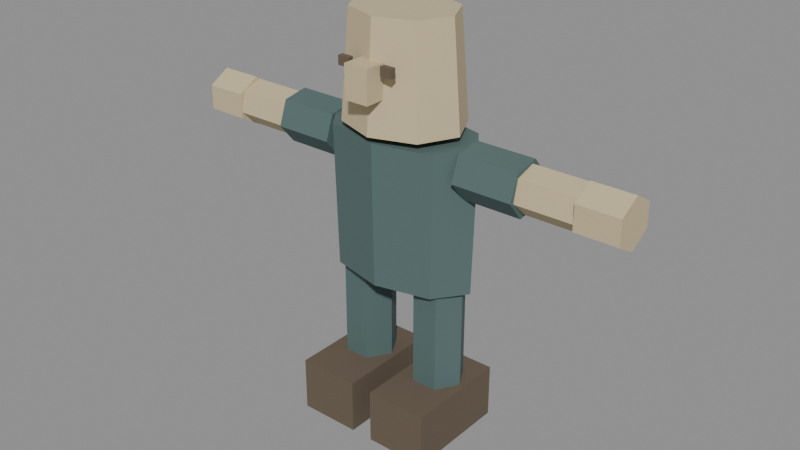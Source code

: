 # Source: PawnHumanoid.blend  (saved by Blender 5.2.45; exported with 4.5.12 LTS)
import bpy
from mathutils import Matrix  # noqa: F401  (used for matrix-valued properties, if any)

bpy.ops.wm.read_factory_settings(use_empty=True)
scene = bpy.context.scene
scene.name = 'PawnAnimation_Studio'

# ---- materials (node trees are filled in below, after node groups)
mat_m_maplp_timber = bpy.data.materials.new('M_MapLP_Timber')
mat_m_maplp_timber.diffuse_color = (0.1329, 0.0999, 0.06848, 1.0)
mat_m_maplp_window = bpy.data.materials.new('M_MapLP_Window')
mat_m_maplp_window.diffuse_color = (0.0865, 0.1441, 0.1384, 1.0)
mat_m_maplp_plastershade = bpy.data.materials.new('M_MapLP_PlasterShade')
mat_m_maplp_plastershade.diffuse_color = (0.5841, 0.4851, 0.2961, 1.0)

# ---- material node trees
mat_m_maplp_timber.use_nodes = True; mat_m_maplp_timber.node_tree.nodes.clear()
_N = mat_m_maplp_timber.node_tree.nodes; _L = mat_m_maplp_timber.node_tree.links
n0 = _N.new('ShaderNodeBsdfPrincipled'); n0.name = 'Principled BSDF'; n0.location = (-200, 100)
n0.inputs[0].default_value = (0.1329, 0.0999, 0.06848, 1.0)
n0.inputs[2].default_value = 0.88
n0.inputs[10].default_value = 0.005
n1 = _N.new('ShaderNodeOutputMaterial'); n1.name = 'Material Output'; n1.location = (200, 100)
_L.new(n0.outputs[0], n1.inputs[0])
n1.is_active_output = True
mat_m_maplp_window.use_nodes = True; mat_m_maplp_window.node_tree.nodes.clear()
_N = mat_m_maplp_window.node_tree.nodes; _L = mat_m_maplp_window.node_tree.links
n0 = _N.new('ShaderNodeBsdfPrincipled'); n0.name = 'Principled BSDF'; n0.location = (-200, 100)
n0.inputs[0].default_value = (0.0865, 0.1441, 0.1384, 1.0)
n0.inputs[2].default_value = 0.88
n0.inputs[10].default_value = 0.005
n1 = _N.new('ShaderNodeOutputMaterial'); n1.name = 'Material Output'; n1.location = (200, 100)
_L.new(n0.outputs[0], n1.inputs[0])
n1.is_active_output = True
mat_m_maplp_plastershade.use_nodes = True; mat_m_maplp_plastershade.node_tree.nodes.clear()
_N = mat_m_maplp_plastershade.node_tree.nodes; _L = mat_m_maplp_plastershade.node_tree.links
n0 = _N.new('ShaderNodeBsdfPrincipled'); n0.name = 'Principled BSDF'; n0.location = (-200, 100)
n0.inputs[0].default_value = (0.5841, 0.4851, 0.2961, 1.0)
n0.inputs[2].default_value = 0.88
n0.inputs[10].default_value = 0.005
n1 = _N.new('ShaderNodeOutputMaterial'); n1.name = 'Material Output'; n1.location = (200, 100)
_L.new(n0.outputs[0], n1.inputs[0])
n1.is_active_output = True

# ---- meshes
me_pawn_human_mesh = bpy.data.meshes.new('Pawn_Human_Mesh')
me_pawn_human_mesh.from_pydata([(-0.295, -0.26, 0.125), (-0.045, -0.26, 0.125), (-0.045, 0.17, 0.125), (-0.295, 0.17, 0.125), (-0.295, -0.26, 0.345), (-0.045, -0.26, 0.345), (-0.045, 0.17, 0.345), (-0.295, 0.17, 0.345), (-0.275, 0.0, 0.34), (-0.2225, -0.09093, 0.34), (-0.1175, -0.09093, 0.34), (-0.065, -1.286e-17, 0.34), (-0.1175, 0.09093, 0.34), (-0.2225, 0.09093, 0.34), (-0.275, 0.0, 0.82), (-0.2225, -0.09093, 0.82), (-0.1175, -0.09093, 0.82), (-0.065, -1.286e-17, 0.82), (-0.1175, 0.09093, 0.82), (-0.2225, 0.09093, 0.82), (0.045, -0.26, 0.125), (0.295, -0.26, 0.125), (0.295, 0.17, 0.125), (0.045, 0.17, 0.125), (0.045, -0.26, 0.345), (0.295, -0.26, 0.345), (0.295, 0.17, 0.345), (0.045, 0.17, 0.345), (0.065, 0.0, 0.34), (0.1175, -0.09093, 0.34), (0.2225, -0.09093, 0.34), (0.275, -1.286e-17, 0.34), (0.2225, 0.09093, 0.34), (0.1175, 0.09093, 0.34), (0.065, 0.0, 0.82), (0.1175, -0.09093, 0.82), (0.2225, -0.09093, 0.82), (0.275, -1.286e-17, 0.82), (0.2225, 0.09093, 0.82), (0.1175, 0.09093, 0.82), (0.31, 0.0, 0.76), (0.2192, 0.1237, 0.76), (1.898e-17, 0.175, 0.76), (-0.2192, 0.1237, 0.76), (-0.31, 2.143e-17, 0.76), (-0.2192, -0.1237, 0.76), (-5.695e-17, -0.175, 0.76), (0.2192, -0.1237, 0.76), (0.3255, 0.0, 1.33), (0.2302, 0.1299, 1.33), (1.993e-17, 0.1838, 1.33), (-0.2302, 0.1299, 1.33), (-0.3255, 2.25e-17, 1.33), (-0.2302, -0.1299, 1.33), (-5.979e-17, -0.1838, 1.33), (0.2302, -0.1299, 1.33), (-0.09, -0.09, 1.23), (0.09, -0.09, 1.23), (0.09, 0.08, 1.23), (-0.09, 0.08, 1.23), (-0.09, -0.09, 1.39), (0.09, -0.09, 1.39), (0.09, 0.08, 1.39), (-0.09, 0.08, 1.39), (0.245, 0.0, 1.36), (0.1732, 0.145, 1.36), (1.5e-17, 0.205, 1.36), (-0.1732, 0.145, 1.36), (-0.245, 2.511e-17, 1.36), (-0.1732, -0.145, 1.36), (-4.501e-17, -0.205, 1.36), (0.1732, -0.145, 1.36), (0.2107, 0.0, 1.78), (0.149, 0.1247, 1.78), (1.29e-17, 0.1763, 1.78), (-0.149, 0.1247, 1.78), (-0.2107, 2.159e-17, 1.78), (-0.149, -0.1247, 1.78), (-3.87e-17, -0.1763, 1.78), (0.149, -0.1247, 1.78), (-0.05, -0.2575, 1.5), (0.05, -0.2575, 1.5), (0.05, -0.1725, 1.5), (-0.05, -0.1725, 1.5), (-0.05, -0.2575, 1.63), (0.05, -0.2575, 1.63), (0.05, -0.1725, 1.63), (-0.05, -0.1725, 1.63), (-0.117, -0.214, 1.597), (-0.069, -0.214, 1.597), (-0.069, -0.192, 1.597), (-0.117, -0.192, 1.597), (-0.117, -0.214, 1.633), (-0.069, -0.214, 1.633), (-0.069, -0.192, 1.633), (-0.117, -0.192, 1.633), (0.069, -0.214, 1.597), (0.117, -0.214, 1.597), (0.117, -0.192, 1.597), (0.069, -0.192, 1.597), (0.069, -0.214, 1.633), (0.117, -0.214, 1.633), (0.117, -0.192, 1.633), (0.069, -0.192, 1.633), (-0.29, 0.1035, 1.268), (-0.29, 0.06724, 1.169), (-0.29, -0.03622, 1.151), (-0.29, -0.1035, 1.232), (-0.29, -0.06724, 1.331), (-0.29, 0.03622, 1.349), (-0.5319, 0.1035, 1.268), (-0.5319, 0.06724, 1.169), (-0.5319, -0.03622, 1.151), (-0.5319, -0.1035, 1.232), (-0.5319, -0.06724, 1.331), (-0.5319, 0.03622, 1.349), (-0.5319, 0.08436, 1.275), (-0.5319, 0.06387, 1.189), (-0.5319, -0.0205, 1.164), (-0.5319, -0.08436, 1.225), (-0.5319, -0.06387, 1.311), (-0.5319, 0.0205, 1.336), (-0.777, 0.08436, 1.275), (-0.777, 0.06387, 1.189), (-0.777, -0.0205, 1.164), (-0.777, -0.08436, 1.225), (-0.777, -0.06387, 1.311), (-0.777, 0.0205, 1.336), (-0.762, 0.0, 1.35), (-0.762, 0.0866, 1.3), (-0.762, 0.0866, 1.2), (-0.762, 0.0, 1.15), (-0.762, -0.0866, 1.2), (-0.762, -0.0866, 1.3), (-0.932, 0.0, 1.35), (-0.932, 0.0866, 1.3), (-0.932, 0.0866, 1.2), (-0.932, 0.0, 1.15), (-0.932, -0.0866, 1.2), (-0.932, -0.0866, 1.3), (0.29, -0.1035, 1.232), (0.29, -0.03622, 1.151), (0.29, 0.06724, 1.169), (0.29, 0.1035, 1.268), (0.29, 0.03622, 1.349), (0.29, -0.06724, 1.331), (0.5319, -0.1035, 1.232), (0.5319, -0.03622, 1.151), (0.5319, 0.06724, 1.169), (0.5319, 0.1035, 1.268), (0.5319, 0.03622, 1.349), (0.5319, -0.06724, 1.331), (0.5319, -0.08436, 1.225), (0.5319, -0.0205, 1.164), (0.5319, 0.06387, 1.189), (0.5319, 0.08436, 1.275), (0.5319, 0.0205, 1.336), (0.5319, -0.06387, 1.311), (0.777, -0.08436, 1.225), (0.777, -0.0205, 1.164), (0.777, 0.06387, 1.189), (0.777, 0.08436, 1.275), (0.777, 0.0205, 1.336), (0.777, -0.06387, 1.311), (0.762, 0.0, 1.15), (0.762, 0.0866, 1.2), (0.762, 0.0866, 1.3), (0.762, 0.0, 1.35), (0.762, -0.0866, 1.3), (0.762, -0.0866, 1.2), (0.932, 0.0, 1.15), (0.932, 0.0866, 1.2), (0.932, 0.0866, 1.3), (0.932, 0.0, 1.35), (0.932, -0.0866, 1.3), (0.932, -0.0866, 1.2), (-0.275, 0.0, 0.56), (-0.2225, -0.09093, 0.56), (-0.1175, -0.09093, 0.56), (-0.065, -1.286e-17, 0.56), (-0.1175, 0.09093, 0.56), (-0.2225, 0.09093, 0.56), (0.065, 0.0, 0.56), (0.1175, -0.09093, 0.56), (0.2225, -0.09093, 0.56), (0.275, -1.286e-17, 0.56), (0.2225, 0.09093, 0.56), (0.1175, 0.09093, 0.56), (0.3149, 0.0, 0.94), (0.2227, 0.1257, 0.94), (1.928e-17, 0.1778, 0.94), (-0.2227, 0.1257, 0.94), (-0.3149, 2.177e-17, 0.94), (-0.2227, -0.1257, 0.94), (-5.785e-17, -0.1778, 0.94), (0.2227, -0.1257, 0.94), (0.3201, 0.0, 1.13), (0.2263, 0.1278, 1.13), (1.96e-17, 0.1807, 1.13), (-0.2263, 0.1278, 1.13), (-0.3201, 2.213e-17, 1.13), (-0.2263, -0.1278, 1.13), (-5.879e-17, -0.1807, 1.13), (0.2263, -0.1278, 1.13)], [], [(3, 2, 1, 0), (0, 1, 5, 4), (1, 2, 6, 5), (2, 3, 7, 6), (3, 0, 4, 7), (4, 5, 6, 7), (13, 12, 11, 10, 9, 8), (14, 15, 16, 17, 18, 19), (176, 177, 15, 14), (177, 178, 16, 15), (178, 179, 17, 16), (179, 180, 18, 17), (180, 181, 19, 18), (181, 176, 14, 19), (23, 22, 21, 20), (20, 21, 25, 24), (21, 22, 26, 25), (22, 23, 27, 26), (23, 20, 24, 27), (24, 25, 26, 27), (33, 32, 31, 30, 29, 28), (34, 35, 36, 37, 38, 39), (182, 183, 35, 34), (183, 184, 36, 35), (184, 185, 37, 36), (185, 186, 38, 37), (186, 187, 39, 38), (187, 182, 34, 39), (47, 46, 45, 44, 43, 42, 41, 40), (48, 49, 50, 51, 52, 53, 54, 55), (196, 197, 49, 48), (197, 198, 50, 49), (198, 199, 51, 50), (199, 200, 52, 51), (200, 201, 53, 52), (201, 202, 54, 53), (202, 203, 55, 54), (203, 196, 48, 55), (59, 58, 57, 56), (56, 57, 61, 60), (57, 58, 62, 61), (58, 59, 63, 62), (59, 56, 60, 63), (60, 61, 62, 63), (71, 70, 69, 68, 67, 66, 65, 64), (72, 73, 74, 75, 76, 77, 78, 79), (64, 65, 73, 72), (65, 66, 74, 73), (66, 67, 75, 74), (67, 68, 76, 75), (68, 69, 77, 76), (69, 70, 78, 77), (70, 71, 79, 78), (71, 64, 72, 79), (83, 82, 81, 80), (80, 81, 85, 84), (81, 82, 86, 85), (82, 83, 87, 86), (83, 80, 84, 87), (84, 85, 86, 87), (91, 90, 89, 88), (88, 89, 93, 92), (89, 90, 94, 93), (90, 91, 95, 94), (91, 88, 92, 95), (92, 93, 94, 95), (99, 98, 97, 96), (96, 97, 101, 100), (97, 98, 102, 101), (98, 99, 103, 102), (99, 96, 100, 103), (100, 101, 102, 103), (109, 108, 107, 106, 105, 104), (110, 111, 112, 113, 114, 115), (104, 105, 111, 110), (105, 106, 112, 111), (106, 107, 113, 112), (107, 108, 114, 113), (108, 109, 115, 114), (109, 104, 110, 115), (121, 120, 119, 118, 117, 116), (122, 123, 124, 125, 126, 127), (116, 117, 123, 122), (117, 118, 124, 123), (118, 119, 125, 124), (119, 120, 126, 125), (120, 121, 127, 126), (121, 116, 122, 127), (133, 132, 131, 130, 129, 128), (134, 135, 136, 137, 138, 139), (128, 129, 135, 134), (129, 130, 136, 135), (130, 131, 137, 136), (131, 132, 138, 137), (132, 133, 139, 138), (133, 128, 134, 139), (145, 144, 143, 142, 141, 140), (146, 147, 148, 149, 150, 151), (140, 141, 147, 146), (141, 142, 148, 147), (142, 143, 149, 148), (143, 144, 150, 149), (144, 145, 151, 150), (145, 140, 146, 151), (157, 156, 155, 154, 153, 152), (158, 159, 160, 161, 162, 163), (152, 153, 159, 158), (153, 154, 160, 159), (154, 155, 161, 160), (155, 156, 162, 161), (156, 157, 163, 162), (157, 152, 158, 163), (169, 168, 167, 166, 165, 164), (170, 171, 172, 173, 174, 175), (164, 165, 171, 170), (165, 166, 172, 171), (166, 167, 173, 172), (167, 168, 174, 173), (168, 169, 175, 174), (169, 164, 170, 175), (32, 33, 187, 186), (31, 32, 186, 185), (30, 31, 185, 184), (29, 30, 184, 183), (28, 29, 183, 182), (33, 28, 182, 187), (12, 13, 181, 180), (11, 12, 180, 179), (10, 11, 179, 178), (9, 10, 178, 177), (8, 9, 177, 176), (13, 8, 176, 181), (46, 47, 195, 194), (45, 46, 194, 193), (44, 45, 193, 192), (43, 44, 192, 191), (42, 43, 191, 190), (41, 42, 190, 189), (40, 41, 189, 188), (47, 40, 188, 195), (194, 195, 203, 202), (193, 194, 202, 201), (192, 193, 201, 200), (191, 192, 200, 199), (190, 191, 199, 198), (189, 190, 198, 197), (195, 188, 196, 203), (188, 189, 197, 196)])
me_pawn_human_mesh.polygons.foreach_set('material_index', [0, 0, 0, 0, 0, 0, 1, 1, 1, 1, 1, 1, 1, 1, 0, 0, 0, 0, 0, 0, 1, 1, 1, 1, 1, 1, 1, 1, 1, 1, 1, 1, 1, 1, 1, 1, 1, 1, 2, 2, 2, 2, 2, 2, 2, 2, 2, 2, 2, 2, 2, 2, 2, 2, 2, 2, 2, 2, 2, 2, 0, 0, 0, 0, 0, 0, 0, 0, 0, 0, 0, 0, 1, 1, 1, 1, 1, 1, 1, 1, 2, 2, 2, 2, 2, 2, 2, 2, 2, 2, 2, 2, 2, 2, 2, 2, 1, 1, 1, 1, 1, 1, 1, 1, 2, 2, 2, 2, 2, 2, 2, 2, 2, 2, 2, 2, 2, 2, 2, 2, 1, 1, 1, 1, 1, 1, 1, 1, 1, 1, 1, 1, 1, 1, 1, 1, 1, 1, 1, 1, 1, 1, 1, 1, 1, 1, 1, 1])
_uv = me_pawn_human_mesh.uv_layers.new(name='UVMap')
_uv.uv.foreach_set('vector', [-0.295, 0.17, -0.045, 0.17, -0.045, -0.26, -0.295, -0.26, -0.295, 0.125, -0.045, 0.125, -0.045, 0.345, -0.295, 0.345, -0.26, 0.125, 0.17, 0.125, 0.17, 0.345, -0.26, 0.345, -0.045, 0.125, -0.295, 0.125, -0.295, 0.345, -0.045, 0.345, 0.17, 0.125, -0.26, 0.125, -0.26, 0.345, 0.17, 0.345, -0.295, -0.26, -0.045, -0.26, -0.045, 0.17, -0.295, 0.17, -0.2225, 0.09093, -0.1175, 0.09093, -0.065, -1.286e-17, -0.1175, -0.09093, -0.2225, -0.09093, -0.275, 0.0, -0.275, 0.0, -0.2225, -0.09093, -0.1175, -0.09093, -0.065, -1.286e-17, -0.1175, 0.09093, -0.2225, 0.09093, 0.0, 0.56, -0.09093, 0.56, -0.09093, 0.82, 0.0, 0.82, -0.2225, 0.56, -0.1175, 0.56, -0.1175, 0.82, -0.2225, 0.82, -0.09093, 0.56, -1.286e-17, 0.56, -1.286e-17, 0.82, -0.09093, 0.82, -1.286e-17, 0.56, 0.09093, 0.56, 0.09093, 0.82, -1.286e-17, 0.82, -0.1175, 0.56, -0.2225, 0.56, -0.2225, 0.82, -0.1175, 0.82, 0.09093, 0.56, 0.0, 0.56, 0.0, 0.82, 0.09093, 0.82, 0.045, 0.17, 0.295, 0.17, 0.295, -0.26, 0.045, -0.26, 0.045, 0.125, 0.295, 0.125, 0.295, 0.345, 0.045, 0.345, -0.26, 0.125, 0.17, 0.125, 0.17, 0.345, -0.26, 0.345, 0.295, 0.125, 0.045, 0.125, 0.045, 0.345, 0.295, 0.345, 0.17, 0.125, -0.26, 0.125, -0.26, 0.345, 0.17, 0.345, 0.045, -0.26, 0.295, -0.26, 0.295, 0.17, 0.045, 0.17, 0.1175, 0.09093, 0.2225, 0.09093, 0.275, -1.286e-17, 0.2225, -0.09093, 0.1175, -0.09093, 0.065, 0.0, 0.065, 0.0, 0.1175, -0.09093, 0.2225, -0.09093, 0.275, -1.286e-17, 0.2225, 0.09093, 0.1175, 0.09093, 0.0, 0.56, -0.09093, 0.56, -0.09093, 0.82, 0.0, 0.82, 0.1175, 0.56, 0.2225, 0.56, 0.2225, 0.82, 0.1175, 0.82, -0.09093, 0.56, -1.286e-17, 0.56, -1.286e-17, 0.82, -0.09093, 0.82, -1.286e-17, 0.56, 0.09093, 0.56, 0.09093, 0.82, -1.286e-17, 0.82, 0.2225, 0.56, 0.1175, 0.56, 0.1175, 0.82, 0.2225, 0.82, 0.09093, 0.56, 0.0, 0.56, 0.0, 0.82, 0.09093, 0.82, 0.2192, -0.1237, -5.695e-17, -0.175, -0.2192, -0.1237, -0.31, 2.143e-17, -0.2192, 0.1237, 1.898e-17, 0.175, 0.2192, 0.1237, 0.31, 0.0, 0.3255, 0.0, 0.2302, 0.1299, 1.993e-17, 0.1838, -0.2302, 0.1299, -0.3255, 2.25e-17, -0.2302, -0.1299, -5.979e-17, -0.1838, 0.2302, -0.1299, 0.0, 1.13, 0.1278, 1.13, 0.1299, 1.33, 0.0, 1.33, 0.2263, 1.13, 1.96e-17, 1.13, 1.993e-17, 1.33, 0.2302, 1.33, 1.96e-17, 1.13, -0.2263, 1.13, -0.2302, 1.33, 1.993e-17, 1.33, 0.1278, 1.13, 2.213e-17, 1.13, 2.25e-17, 1.33, 0.1299, 1.33, 2.213e-17, 1.13, -0.1278, 1.13, -0.1299, 1.33, 2.25e-17, 1.33, -0.2263, 1.13, -5.879e-17, 1.13, -5.979e-17, 1.33, -0.2302, 1.33, -5.879e-17, 1.13, 0.2263, 1.13, 0.2302, 1.33, -5.979e-17, 1.33, -0.1278, 1.13, 0.0, 1.13, 0.0, 1.33, -0.1299, 1.33, -0.09, 0.08, 0.09, 0.08, 0.09, -0.09, -0.09, -0.09, -0.09, 1.23, 0.09, 1.23, 0.09, 1.39, -0.09, 1.39, -0.09, 1.23, 0.08, 1.23, 0.08, 1.39, -0.09, 1.39, 0.09, 1.23, -0.09, 1.23, -0.09, 1.39, 0.09, 1.39, 0.08, 1.23, -0.09, 1.23, -0.09, 1.39, 0.08, 1.39, -0.09, -0.09, 0.09, -0.09, 0.09, 0.08, -0.09, 0.08, 0.1732, -0.145, -4.501e-17, -0.205, -0.1732, -0.145, -0.245, 2.511e-17, -0.1732, 0.145, 1.5e-17, 0.205, 0.1732, 0.145, 0.245, 0.0, 0.2107, 0.0, 0.149, 0.1247, 1.29e-17, 0.1763, -0.149, 0.1247, -0.2107, 2.159e-17, -0.149, -0.1247, -3.87e-17, -0.1763, 0.149, -0.1247, 0.0, 1.36, 0.145, 1.36, 0.1247, 1.78, 0.0, 1.78, 0.1732, 1.36, 1.5e-17, 1.36, 1.29e-17, 1.78, 0.149, 1.78, 1.5e-17, 1.36, -0.1732, 1.36, -0.149, 1.78, 1.29e-17, 1.78, 0.145, 1.36, 2.511e-17, 1.36, 2.159e-17, 1.78, 0.1247, 1.78, 2.511e-17, 1.36, -0.145, 1.36, -0.1247, 1.78, 2.159e-17, 1.78, -0.1732, 1.36, -4.501e-17, 1.36, -3.87e-17, 1.78, -0.149, 1.78, -4.501e-17, 1.36, 0.1732, 1.36, 0.149, 1.78, -3.87e-17, 1.78, -0.145, 1.36, 0.0, 1.36, 0.0, 1.78, -0.1247, 1.78, -0.05, -0.1725, 0.05, -0.1725, 0.05, -0.2575, -0.05, -0.2575, -0.05, 1.5, 0.05, 1.5, 0.05, 1.63, -0.05, 1.63, -0.2575, 1.5, -0.1725, 1.5, -0.1725, 1.63, -0.2575, 1.63, 0.05, 1.5, -0.05, 1.5, -0.05, 1.63, 0.05, 1.63, -0.1725, 1.5, -0.2575, 1.5, -0.2575, 1.63, -0.1725, 1.63, -0.05, -0.2575, 0.05, -0.2575, 0.05, -0.1725, -0.05, -0.1725, -0.117, -0.192, -0.069, -0.192, -0.069, -0.214, -0.117, -0.214, -0.117, 1.597, -0.069, 1.597, -0.069, 1.633, -0.117, 1.633, -0.214, 1.597, -0.192, 1.597, -0.192, 1.633, -0.214, 1.633, -0.069, 1.597, -0.117, 1.597, -0.117, 1.633, -0.069, 1.633, -0.192, 1.597, -0.214, 1.597, -0.214, 1.633, -0.192, 1.633, -0.117, -0.214, -0.069, -0.214, -0.069, -0.192, -0.117, -0.192, 0.069, -0.192, 0.117, -0.192, 0.117, -0.214, 0.069, -0.214, 0.069, 1.597, 0.117, 1.597, 0.117, 1.633, 0.069, 1.633, -0.214, 1.597, -0.192, 1.597, -0.192, 1.633, -0.214, 1.633, 0.117, 1.597, 0.069, 1.597, 0.069, 1.633, 0.117, 1.633, -0.192, 1.597, -0.214, 1.597, -0.214, 1.633, -0.192, 1.633, 0.069, -0.214, 0.117, -0.214, 0.117, -0.192, 0.069, -0.192, -0.3723, 0.02361, -0.3333, -0.07388, -0.251, -0.09749, -0.2077, -0.02361, -0.2467, 0.07388, -0.329, 0.09749, -0.479, 0.03749, -0.3967, 0.01388, -0.3577, -0.08361, -0.401, -0.1575, -0.4833, -0.1339, -0.5223, -0.03639, -0.329, 1.25, -0.2467, 1.189, -0.3967, 1.009, -0.479, 1.07, 0.07388, 1.189, -0.02361, 1.189, -0.08361, 1.009, 0.01388, 1.009, -0.02361, 1.189, -0.09749, 1.25, -0.1575, 1.07, -0.08361, 1.009, -0.251, 1.25, -0.3333, 1.311, -0.4833, 1.131, -0.401, 1.07, -0.07388, 1.311, 0.02361, 1.311, -0.03639, 1.131, -0.1339, 1.131, 0.02361, 1.311, 0.09749, 1.25, 0.03749, 1.07, -0.03639, 1.131, -0.4898, 1.141, -0.4049, 1.141, -0.3551, 1.07, -0.3902, 0.9991, -0.4751, 0.9991, -0.5249, 1.07, -0.5849, 0.98, -0.5351, 0.9091, -0.4502, 0.9091, -0.4151, 0.98, -0.4649, 1.051, -0.5498, 1.051, -0.03685, 1.07, -0.02143, 0.9991, -0.2414, 0.9091, -0.2568, 0.98, -0.4751, -0.02143, -0.3902, -0.04458, -0.4502, -0.2646, -0.5351, -0.2414, -0.04458, 0.9991, -0.08315, 1.07, -0.3032, 0.98, -0.2646, 0.9091, -0.08315, 1.07, -0.09857, 1.141, -0.3186, 1.051, -0.3032, 0.98, -0.4049, -0.09857, -0.4898, -0.07542, -0.5498, -0.2954, -0.4649, -0.3186, -0.07542, 1.141, -0.03685, 1.07, -0.2568, 0.98, -0.2954, 1.051, -0.45, -0.3666, -0.55, -0.3666, -0.6, -0.28, -0.55, -0.1934, -0.45, -0.1934, -0.4, -0.28, -0.4, -0.28, -0.45, -0.1934, -0.55, -0.1934, -0.6, -0.28, -0.55, -0.3666, -0.45, -0.3666, -0.28, 0.9, -0.1934, 0.9, -0.1934, 1.07, -0.28, 1.07, -0.45, 0.9, -0.55, 0.9, -0.55, 1.07, -0.45, 1.07, -0.1934, 0.9, -0.28, 0.9, -0.28, 1.07, -0.1934, 1.07, -0.28, 0.9, -0.3666, 0.9, -0.3666, 1.07, -0.28, 1.07, -0.55, 0.9, -0.45, 0.9, -0.45, 1.07, -0.55, 1.07, -0.3666, 0.9, -0.28, 0.9, -0.28, 1.07, -0.3666, 1.07, 0.3333, -0.07388, 0.3723, 0.02361, 0.329, 0.09749, 0.2467, 0.07388, 0.2077, -0.02361, 0.251, -0.09749, 0.401, -0.1575, 0.3577, -0.08361, 0.3967, 0.01388, 0.479, 0.03749, 0.5223, -0.03639, 0.4833, -0.1339, -0.09749, 1.25, -0.02361, 1.189, -0.08361, 1.009, -0.1575, 1.07, -0.02361, 1.189, 0.07388, 1.189, 0.01388, 1.009, -0.08361, 1.009, 0.2467, 1.189, 0.329, 1.25, 0.479, 1.07, 0.3967, 1.009, 0.09749, 1.25, 0.02361, 1.311, -0.03639, 1.131, 0.03749, 1.07, 0.02361, 1.311, -0.07388, 1.311, -0.1339, 1.131, -0.03639, 1.131, 0.3333, 1.311, 0.251, 1.25, 0.401, 1.07, 0.4833, 1.131, 0.4049, 1.141, 0.4898, 1.141, 0.5249, 1.07, 0.4751, 0.9991, 0.3902, 0.9991, 0.3551, 1.07, 0.4151, 0.98, 0.4502, 0.9091, 0.5351, 0.9091, 0.5849, 0.98, 0.5498, 1.051, 0.4649, 1.051, -0.08315, 1.07, -0.04458, 0.9991, -0.2646, 0.9091, -0.3032, 0.98, 0.3902, -0.04458, 0.4751, -0.02143, 0.5351, -0.2414, 0.4502, -0.2646, -0.02143, 0.9991, -0.03685, 1.07, -0.2568, 0.98, -0.2414, 0.9091, -0.03685, 1.07, -0.07542, 1.141, -0.2954, 1.051, -0.2568, 0.98, 0.4898, -0.07542, 0.4049, -0.09857, 0.4649, -0.3186, 0.5498, -0.2954, -0.09857, 1.141, -0.08315, 1.07, -0.3032, 0.98, -0.3186, 1.051, 0.55, -0.3666, 0.45, -0.3666, 0.4, -0.28, 0.45, -0.1934, 0.55, -0.1934, 0.6, -0.28, 0.6, -0.28, 0.55, -0.1934, 0.45, -0.1934, 0.4, -0.28, 0.45, -0.3666, 0.55, -0.3666, -0.28, 0.9, -0.1934, 0.9, -0.1934, 1.07, -0.28, 1.07, 0.55, 0.9, 0.45, 0.9, 0.45, 1.07, 0.55, 1.07, -0.1934, 0.9, -0.28, 0.9, -0.28, 1.07, -0.1934, 1.07, -0.28, 0.9, -0.3666, 0.9, -0.3666, 1.07, -0.28, 1.07, 0.45, 0.9, 0.55, 0.9, 0.55, 1.07, 0.45, 1.07, -0.3666, 0.9, -0.28, 0.9, -0.28, 1.07, -0.3666, 1.07, 0.2225, 0.34, 0.1175, 0.34, 0.1175, 0.56, 0.2225, 0.56, -1.286e-17, 0.34, 0.09093, 0.34, 0.09093, 0.56, -1.286e-17, 0.56, -0.09093, 0.34, -1.286e-17, 0.34, -1.286e-17, 0.56, -0.09093, 0.56, 0.1175, 0.34, 0.2225, 0.34, 0.2225, 0.56, 0.1175, 0.56, 0.0, 0.34, -0.09093, 0.34, -0.09093, 0.56, 0.0, 0.56, 0.09093, 0.34, 0.0, 0.34, 0.0, 0.56, 0.09093, 0.56, -0.1175, 0.34, -0.2225, 0.34, -0.2225, 0.56, -0.1175, 0.56, -1.286e-17, 0.34, 0.09093, 0.34, 0.09093, 0.56, -1.286e-17, 0.56, -0.09093, 0.34, -1.286e-17, 0.34, -1.286e-17, 0.56, -0.09093, 0.56, -0.2225, 0.34, -0.1175, 0.34, -0.1175, 0.56, -0.2225, 0.56, 0.0, 0.34, -0.09093, 0.34, -0.09093, 0.56, 0.0, 0.56, 0.09093, 0.34, 0.0, 0.34, 0.0, 0.56, 0.09093, 0.56, -5.695e-17, 0.76, 0.2192, 0.76, 0.2227, 0.94, -5.785e-17, 0.94, -0.2192, 0.76, -5.695e-17, 0.76, -5.785e-17, 0.94, -0.2227, 0.94, 2.143e-17, 0.76, -0.1237, 0.76, -0.1257, 0.94, 2.177e-17, 0.94, 0.1237, 0.76, 2.143e-17, 0.76, 2.177e-17, 0.94, 0.1257, 0.94, 1.898e-17, 0.76, -0.2192, 0.76, -0.2227, 0.94, 1.928e-17, 0.94, 0.2192, 0.76, 1.898e-17, 0.76, 1.928e-17, 0.94, 0.2227, 0.94, 0.0, 0.76, 0.1237, 0.76, 0.1257, 0.94, 0.0, 0.94, -0.1237, 0.76, 0.0, 0.76, 0.0, 0.94, -0.1257, 0.94, -5.785e-17, 0.94, 0.2227, 0.94, 0.2263, 1.13, -5.879e-17, 1.13, -0.2227, 0.94, -5.785e-17, 0.94, -5.879e-17, 1.13, -0.2263, 1.13, 2.177e-17, 0.94, -0.1257, 0.94, -0.1278, 1.13, 2.213e-17, 1.13, 0.1257, 0.94, 2.177e-17, 0.94, 2.213e-17, 1.13, 0.1278, 1.13, 1.928e-17, 0.94, -0.2227, 0.94, -0.2263, 1.13, 1.96e-17, 1.13, 0.2227, 0.94, 1.928e-17, 0.94, 1.96e-17, 1.13, 0.2263, 1.13, -0.1257, 0.94, 0.0, 0.94, 0.0, 1.13, -0.1278, 1.13, 0.0, 0.94, 0.1257, 0.94, 0.1278, 1.13, 0.0, 1.13])
me_pawn_human_mesh.materials.append(mat_m_maplp_timber)
me_pawn_human_mesh.materials.append(mat_m_maplp_window)
me_pawn_human_mesh.materials.append(mat_m_maplp_plastershade)
me_pawn_human_mesh.update()
arm_pawn_humanoidskeleton = bpy.data.armatures.new('Pawn_HumanoidSkeleton')  # bones are not reproduced

# ---- objects
ob_pawn_human_animated = bpy.data.objects.new('Pawn_Human_Animated', me_pawn_human_mesh)
ob_pawn_humanoid = bpy.data.objects.new('Pawn_Humanoid', arm_pawn_humanoidskeleton)

# ---- transforms, parenting, visibility, modifiers, constraints
ob_pawn_human_animated.parent = ob_pawn_humanoid
ob_pawn_human_animated.location = (0.0, 0.0, 0.0)
_vg = ob_pawn_human_animated.vertex_groups.new(name='root')
_vg = ob_pawn_human_animated.vertex_groups.new(name='pelvis')
_vg.add([40, 41, 42, 43, 44, 45, 46, 47, 188, 189, 190, 191, 192, 193, 194, 195], 1.0, 'REPLACE')
_vg = ob_pawn_human_animated.vertex_groups.new(name='spine_01')
_vg.add([196, 197, 198, 199, 200, 201, 202, 203], 1.0, 'REPLACE')
_vg = ob_pawn_human_animated.vertex_groups.new(name='spine_02')
_vg = ob_pawn_human_animated.vertex_groups.new(name='spine_03')
_vg.add([48, 49, 50, 51, 52, 53, 54, 55], 1.0, 'REPLACE')
_vg = ob_pawn_human_animated.vertex_groups.new(name='neck_01')
_vg.add([56, 57, 58, 59, 60, 61, 62, 63], 1.0, 'REPLACE')
_vg = ob_pawn_human_animated.vertex_groups.new(name='Head')
_vg.add([64, 65, 66, 67, 68, 69, 70, 71, 72, 73, 74, 75, 76, 77, 78, 79, 80, 81, 82, 83, 84, 85, 86, 87, 88, 89, 90, 91, 92, 93, 94, 95, 96, 97, 98, 99, 100, 101, 102, 103], 1.0, 'REPLACE')
_vg = ob_pawn_human_animated.vertex_groups.new(name='clavicle_l')
_vg = ob_pawn_human_animated.vertex_groups.new(name='upperarm_l')
_vg.add([140, 141, 142, 143, 144, 145, 146, 147, 148, 149, 150, 151], 1.0, 'REPLACE')
_vg = ob_pawn_human_animated.vertex_groups.new(name='lowerarm_l')
_vg.add([152, 153, 154, 155, 156, 157, 158, 159, 160, 161, 162, 163], 1.0, 'REPLACE')
_vg = ob_pawn_human_animated.vertex_groups.new(name='hand_l')
_vg.add([164, 165, 166, 167, 168, 169, 170, 171, 172, 173, 174, 175], 1.0, 'REPLACE')
_vg = ob_pawn_human_animated.vertex_groups.new(name='thigh_l')
_vg.add([34, 35, 36, 37, 38, 39, 182, 183, 184, 185, 186, 187], 1.0, 'REPLACE')
_vg = ob_pawn_human_animated.vertex_groups.new(name='calf_l')
_vg.add([28, 29, 30, 31, 32, 33], 1.0, 'REPLACE')
_vg = ob_pawn_human_animated.vertex_groups.new(name='foot_l')
_vg.add([20, 21, 22, 23, 24, 25, 26, 27], 1.0, 'REPLACE')
_vg = ob_pawn_human_animated.vertex_groups.new(name='ball_l')
_vg = ob_pawn_human_animated.vertex_groups.new(name='clavicle_r')
_vg = ob_pawn_human_animated.vertex_groups.new(name='upperarm_r')
_vg.add([104, 105, 106, 107, 108, 109, 110, 111, 112, 113, 114, 115], 1.0, 'REPLACE')
_vg = ob_pawn_human_animated.vertex_groups.new(name='lowerarm_r')
_vg.add([116, 117, 118, 119, 120, 121, 122, 123, 124, 125, 126, 127], 1.0, 'REPLACE')
_vg = ob_pawn_human_animated.vertex_groups.new(name='hand_r')
_vg.add([128, 129, 130, 131, 132, 133, 134, 135, 136, 137, 138, 139], 1.0, 'REPLACE')
_vg = ob_pawn_human_animated.vertex_groups.new(name='thigh_r')
_vg.add([14, 15, 16, 17, 18, 19, 176, 177, 178, 179, 180, 181], 1.0, 'REPLACE')
_vg = ob_pawn_human_animated.vertex_groups.new(name='calf_r')
_vg.add([8, 9, 10, 11, 12, 13], 1.0, 'REPLACE')
_vg = ob_pawn_human_animated.vertex_groups.new(name='foot_r')
_vg.add([0, 1, 2, 3, 4, 5, 6, 7], 1.0, 'REPLACE')
_vg = ob_pawn_human_animated.vertex_groups.new(name='ball_r')
_m = ob_pawn_human_animated.modifiers.new('Humanoid skin', 'ARMATURE')
_m.object = ob_pawn_humanoid
ob_pawn_humanoid.location = (0.0, 0.0, 0.0)
ob_pawn_humanoid.show_in_front = True

# ---- collection membership
scene.collection.objects.link(ob_pawn_human_animated)
scene.collection.objects.link(ob_pawn_humanoid)

# ---- scene / render settings (as saved in the file)
scene.frame_start = 1; scene.frame_end = 250; scene.frame_set(1)
scene.render.engine = 'BLENDER_EEVEE_NEXT'
scene.render.image_settings.exr_codec = 'NONE'
scene.render.use_bake_clear = False
scene.render.bake_margin = 0
scene.render.bake_bias = 0.0
scene.render.bake_samples = 0
scene.render.simplify_subdivision_render = 0
scene.render.simplify_child_particles_render = 0.0
scene.render.compositor_device = 'GPU'
scene.eevee.use_volume_custom_range = False
scene.eevee.gtao_distance = 0.0
scene.eevee.use_fast_gi = False
scene.eevee.fast_gi_thickness_near = 0.1
scene.eevee.fast_gi_thickness_far = 0.0
scene.eevee.ray_tracing_options.screen_trace_thickness = 0.1
bpy.context.view_layer.update()

# ---- added for rendering (the .blend has no active camera and no usable light): camera, sun + grey world if the file has none
cam_auto = bpy.data.cameras.new('AutoCamera')
cam_auto.lens = 50.0
cam_auto.sensor_width = 36.0
cam_auto.clip_end = 1000.0
ob_auto_camera = bpy.data.objects.new('AutoCamera', cam_auto)
scene.collection.objects.link(ob_auto_camera)
ob_auto_camera.location = (2.34611, -2.84284, 2.82939)
ob_auto_camera.rotation_euler = (1.09748, -7.21219e-08, 0.694738)
scene.camera = ob_auto_camera
light_auto_sun = bpy.data.lights.new('AutoSun', 'SUN')
light_auto_sun.energy = 3.0
light_auto_sun.angle = 0.0523599
ob_auto_sun = bpy.data.objects.new('AutoSun', light_auto_sun)
scene.collection.objects.link(ob_auto_sun)
ob_auto_sun.rotation_euler = (0.872665, 0.174533, 0.523599)
if scene.world is None:
    world_auto = bpy.data.worlds.new('AutoWorld')
    world_auto.color = (0.3, 0.3, 0.3)
    scene.world = world_auto
bpy.context.view_layer.update()
